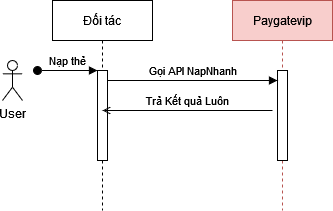

The diagram above was exported from draw.io. Its source (the exported page's mxGraphModel, read from the mxfile embedded in the PNG):
<mxGraphModel dx="1562" dy="826" grid="1" gridSize="10" guides="1" tooltips="1" connect="1" arrows="1" fold="1" page="1" pageScale="1" pageWidth="850" pageHeight="1100" math="0" shadow="0">
  <root>
    <mxCell id="0" />
    <mxCell id="1" parent="0" />
    <mxCell id="aM9ryv3xv72pqoxQDRHE-1" value="Đối tác" style="shape=umlLifeline;perimeter=lifelinePerimeter;whiteSpace=wrap;html=1;container=0;dropTarget=0;collapsible=0;recursiveResize=0;outlineConnect=0;portConstraint=eastwest;newEdgeStyle={&quot;edgeStyle&quot;:&quot;elbowEdgeStyle&quot;,&quot;elbow&quot;:&quot;vertical&quot;,&quot;curved&quot;:0,&quot;rounded&quot;:0};" parent="1" vertex="1">
      <mxGeometry x="230" y="70" width="100" height="210" as="geometry" />
    </mxCell>
    <mxCell id="aM9ryv3xv72pqoxQDRHE-2" value="" style="html=1;points=[];perimeter=orthogonalPerimeter;outlineConnect=0;targetShapes=umlLifeline;portConstraint=eastwest;newEdgeStyle={&quot;edgeStyle&quot;:&quot;elbowEdgeStyle&quot;,&quot;elbow&quot;:&quot;vertical&quot;,&quot;curved&quot;:0,&quot;rounded&quot;:0};" parent="aM9ryv3xv72pqoxQDRHE-1" vertex="1">
      <mxGeometry x="45" y="70" width="10" height="90" as="geometry" />
    </mxCell>
    <mxCell id="aM9ryv3xv72pqoxQDRHE-3" value="Nạp thẻ" style="html=1;verticalAlign=bottom;startArrow=oval;endArrow=block;startSize=8;edgeStyle=elbowEdgeStyle;elbow=vertical;curved=0;rounded=0;" parent="aM9ryv3xv72pqoxQDRHE-1" target="aM9ryv3xv72pqoxQDRHE-2" edge="1">
      <mxGeometry relative="1" as="geometry">
        <mxPoint x="-15" y="70" as="sourcePoint" />
      </mxGeometry>
    </mxCell>
    <mxCell id="aM9ryv3xv72pqoxQDRHE-5" value="Paygatevip" style="shape=umlLifeline;perimeter=lifelinePerimeter;whiteSpace=wrap;html=1;container=0;dropTarget=0;collapsible=0;recursiveResize=0;outlineConnect=0;portConstraint=eastwest;newEdgeStyle={&quot;edgeStyle&quot;:&quot;elbowEdgeStyle&quot;,&quot;elbow&quot;:&quot;vertical&quot;,&quot;curved&quot;:0,&quot;rounded&quot;:0};fillColor=#f8cecc;strokeColor=#b85450;" parent="1" vertex="1">
      <mxGeometry x="410" y="70" width="100" height="210" as="geometry" />
    </mxCell>
    <mxCell id="aM9ryv3xv72pqoxQDRHE-6" value="" style="html=1;points=[];perimeter=orthogonalPerimeter;outlineConnect=0;targetShapes=umlLifeline;portConstraint=eastwest;newEdgeStyle={&quot;edgeStyle&quot;:&quot;elbowEdgeStyle&quot;,&quot;elbow&quot;:&quot;vertical&quot;,&quot;curved&quot;:0,&quot;rounded&quot;:0};" parent="aM9ryv3xv72pqoxQDRHE-5" vertex="1">
      <mxGeometry x="45" y="70" width="10" height="90" as="geometry" />
    </mxCell>
    <mxCell id="aM9ryv3xv72pqoxQDRHE-7" value="Gọi API NapNhanh" style="html=1;verticalAlign=bottom;endArrow=block;edgeStyle=elbowEdgeStyle;elbow=vertical;curved=0;rounded=0;" parent="1" source="aM9ryv3xv72pqoxQDRHE-2" target="aM9ryv3xv72pqoxQDRHE-6" edge="1">
      <mxGeometry relative="1" as="geometry">
        <mxPoint x="385" y="160" as="sourcePoint" />
        <Array as="points">
          <mxPoint x="370" y="150" />
        </Array>
      </mxGeometry>
    </mxCell>
    <mxCell id="aM9ryv3xv72pqoxQDRHE-8" value="Trả Kết quả Luôn" style="html=1;verticalAlign=bottom;endArrow=open;edgeStyle=elbowEdgeStyle;elbow=vertical;curved=0;rounded=0;" parent="1" edge="1">
      <mxGeometry relative="1" as="geometry">
        <mxPoint x="280" y="180" as="targetPoint" />
        <Array as="points">
          <mxPoint x="375" y="180" />
        </Array>
        <mxPoint x="450" y="180" as="sourcePoint" />
      </mxGeometry>
    </mxCell>
    <mxCell id="6JJZ0WglIaExuxRRYJLk-1" value="User" style="shape=umlActor;verticalLabelPosition=bottom;verticalAlign=top;html=1;outlineConnect=0;" vertex="1" parent="1">
      <mxGeometry x="180" y="130" width="20" height="40" as="geometry" />
    </mxCell>
  </root>
</mxGraphModel>